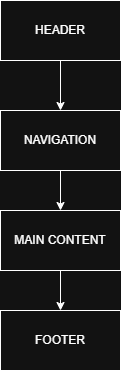

The diagram above was exported from draw.io. Its source (the exported page's mxGraphModel, read from the mxfile embedded in the PNG):
<mxGraphModel dx="766" dy="454" grid="1" gridSize="10" guides="1" tooltips="1" connect="1" arrows="1" fold="1" page="1" pageScale="1" pageWidth="827" pageHeight="1169" math="0" shadow="0">
  <root>
    <mxCell id="0" />
    <mxCell id="1" parent="0" />
    <mxCell id="Hqy92I6xtMbXzqCyqJJR-1" parent="1" style="rounded=0;whiteSpace=wrap;html=1;" value="" vertex="1">
      <mxGeometry height="60" width="120" x="340" y="210" as="geometry" />
    </mxCell>
    <mxCell id="Hqy92I6xtMbXzqCyqJJR-7" edge="1" parent="1" source="Hqy92I6xtMbXzqCyqJJR-2" style="edgeStyle=orthogonalEdgeStyle;rounded=0;orthogonalLoop=1;jettySize=auto;html=1;" target="Hqy92I6xtMbXzqCyqJJR-4" value="">
      <mxGeometry relative="1" as="geometry" />
    </mxCell>
    <mxCell id="Hqy92I6xtMbXzqCyqJJR-2" parent="1" style="rounded=0;whiteSpace=wrap;html=1;" value="NAVIGATION" vertex="1">
      <mxGeometry height="60" width="120" x="340" y="210" as="geometry" />
    </mxCell>
    <mxCell id="Hqy92I6xtMbXzqCyqJJR-6" edge="1" parent="1" source="Hqy92I6xtMbXzqCyqJJR-3" style="edgeStyle=orthogonalEdgeStyle;rounded=0;orthogonalLoop=1;jettySize=auto;html=1;" target="Hqy92I6xtMbXzqCyqJJR-2" value="">
      <mxGeometry relative="1" as="geometry" />
    </mxCell>
    <mxCell id="Hqy92I6xtMbXzqCyqJJR-3" parent="1" style="rounded=0;whiteSpace=wrap;html=1;" value="HEADER" vertex="1">
      <mxGeometry height="60" width="120" x="340" y="100" as="geometry" />
    </mxCell>
    <mxCell id="Hqy92I6xtMbXzqCyqJJR-8" edge="1" parent="1" source="Hqy92I6xtMbXzqCyqJJR-4" style="edgeStyle=orthogonalEdgeStyle;rounded=0;orthogonalLoop=1;jettySize=auto;html=1;" target="Hqy92I6xtMbXzqCyqJJR-5" value="">
      <mxGeometry relative="1" as="geometry" />
    </mxCell>
    <mxCell id="Hqy92I6xtMbXzqCyqJJR-4" parent="1" style="rounded=0;whiteSpace=wrap;html=1;" value="MAIN CONTENT" vertex="1">
      <mxGeometry height="60" width="120" x="340" y="310" as="geometry" />
    </mxCell>
    <mxCell id="Hqy92I6xtMbXzqCyqJJR-5" parent="1" style="rounded=0;whiteSpace=wrap;html=1;" value="FOOTER" vertex="1">
      <mxGeometry height="60" width="120" x="340" y="410" as="geometry" />
    </mxCell>
  </root>
</mxGraphModel>